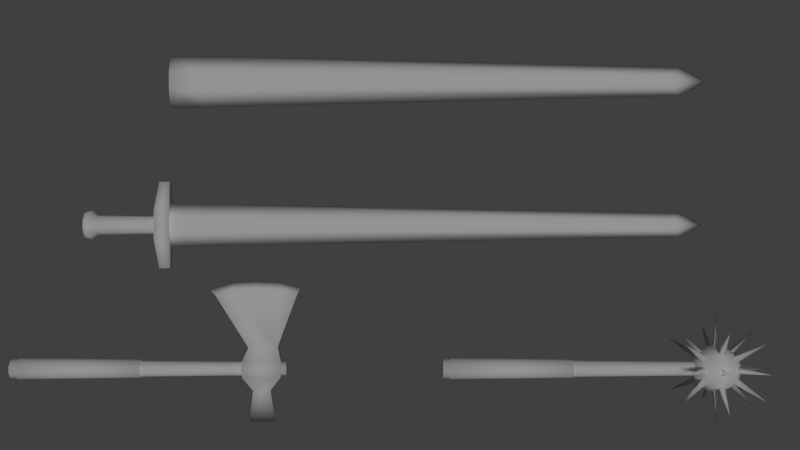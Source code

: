 # Source: steel_weapons.blend  (saved by Blender 2.69.0; exported with 4.5.12 LTS)
import bpy
from mathutils import Matrix  # noqa: F401  (used for matrix-valued properties, if any)

bpy.ops.wm.read_factory_settings(use_empty=True)
scene = bpy.context.scene
scene.name = 'Scene'

# ---- collections
col_collection_1 = bpy.data.collections.new('Collection 1'); scene.collection.children.link(col_collection_1)

# ---- world
world_world = bpy.data.worlds.new('World'); scene.world = world_world
world_world.color = (0.05088, 0.05088, 0.05088)
world_world.use_sun_shadow = False
world_world.sun_shadow_jitter_overblur = 0.0
world_world.cycles.sampling_method = 'MANUAL'
world_world.cycles.sample_map_resolution = 256

# ---- cameras
cam_camera_001 = bpy.data.cameras.new('Camera.001')
cam_camera_001.clip_end = 100.0
cam_camera_001.lens = 35.0
cam_camera_001.sensor_width = 32.0
cam_camera_001.sensor_height = 18.0
cam_camera_001.dof.focus_distance = 0.0
cam_camera_001.dof.aperture_fstop = 128.0

# ---- lights
light_hemi = bpy.data.lights.new('Hemi', 'SUN')
light_hemi.transmission_factor = 0.0
light_hemi.angle = 0.1993
light_hemi.energy = 1.0
light_hemi.shadow_buffer_clip_start = 0.5
light_hemi.shadow_soft_size = 0.1
light_hemi.shadow_cascade_max_distance = 1000.0
light_hemi.cycles.use_multiple_importance_sampling = False

# ---- meshes
me_cube_001 = bpy.data.meshes.new('Cube.001')
me_cube_001.from_pydata([(1.21, 0.03964, -0.0288), (1.21, 0.049, 5.189e-07), (-0.7, 0.07, 5.075e-07), (0.79, 0.05124, 5.195e-07), (-0.7, 0.05663, -0.04114), (0.79, 0.04145, -0.03011), (-0.7, 0.02163, -0.06657), (0.79, 0.01583, -0.04873), (-0.7, -0.02163, -0.06657), (0.79, -0.01583, -0.04873), (-0.7, -0.05663, -0.04114), (0.79, -0.04145, -0.03011), (-0.7, -0.07, 4.908e-07), (0.79, -0.05124, 5.042e-07), (-0.7, -0.05663, 0.04115), (0.79, -0.04145, 0.03012), (-0.7, -0.02163, 0.06657), (0.79, -0.01583, 0.04873), (-0.7, 0.02163, 0.06657), (0.79, 0.01583, 0.04873), (-0.7, 0.05663, 0.04115), (0.79, 0.04145, 0.03012), (1.21, 0.01514, -0.0466), (1.21, -0.01514, -0.0466), (1.21, -0.03964, -0.0288), (1.21, -0.049, 5.043e-07), (1.21, -0.03964, 0.0288), (1.21, -0.01514, 0.0466), (1.21, 0.01514, 0.0466), (1.21, 0.03964, 0.0288), (0.91, -0.06, -0.05), (0.91, 0.06, -0.05), (1.17, 0.06, -0.05), (1.17, -0.06, -0.05), (0.91, -0.06, 0.05), (0.91, 0.06, 0.05), (1.17, 0.06, 0.05), (1.17, -0.06, 0.05), (0.95, 0.15, -0.04), (1.15, 0.15, -0.04), (0.95, 0.15, 0.04), (1.15, 0.15, 0.04), (0.98, -0.15, -0.03), (1.1, -0.15, -0.03), (0.98, -0.15, 0.03), (1.1, -0.15, 0.03), (0.7158, 0.5077, -0.01), (1.284, 0.5177, -0.01), (0.7158, 0.5077, 0.01), (1.284, 0.5177, 0.01), (0.6686, 0.5542, 0.0), (1.311, 0.5652, 0.0), (1.0, 0.55, -0.01), (1.0, 0.55, 0.01), (1.0, 0.61, 0.0), (1.152, 0.5435, 0.01), (0.848, 0.5435, -0.01), (1.162, 0.6027, 0.0), (0.8385, 0.6027, 0.0), (1.152, 0.5435, -0.01), (0.848, 0.5435, 0.01), (0.9, -0.005, 0.065), (0.9, -0.005, -0.065), (1.18, -0.005, 0.065), (1.18, -0.005, -0.065), (0.95, -0.37, 0.0), (1.13, -0.37, 0.0), (-0.6519, 0.07703, 5.084e-07), (0.2019, 0.06647, 5.241e-07), (-0.6519, 0.06232, -0.04527), (0.2019, 0.05378, -0.03907), (-0.6519, 0.0238, -0.07326), (0.2019, 0.02054, -0.06322), (-0.6519, -0.0238, -0.07326), (0.2019, -0.02054, -0.06322), (-0.6519, -0.06232, -0.04527), (0.2019, -0.05378, -0.03907), (-0.6519, -0.07703, 4.9e-07), (0.2019, -0.06647, 5.042e-07), (-0.6519, -0.06232, 0.04528), (0.2019, -0.05378, 0.03907), (-0.6519, -0.0238, 0.07326), (0.2019, -0.02054, 0.06322), (-0.6519, 0.0238, 0.07326), (0.2019, 0.02054, 0.06322), (-0.6519, 0.06232, 0.04528), (0.2019, 0.05378, 0.03907)], [], [(9, 7, 22, 23), (2, 3, 5, 4), (11, 9, 23, 24), (4, 5, 7, 6), (13, 11, 24, 25), (6, 7, 9, 8), (15, 13, 25, 26), (8, 9, 11, 10), (17, 15, 26, 27), (10, 11, 13, 12), (19, 17, 27, 28), (12, 13, 15, 14), (21, 19, 28, 29), (14, 15, 17, 16), (5, 3, 1, 0), (0, 1, 29, 28, 27, 26, 25, 24, 23, 22), (16, 17, 19, 18), (3, 21, 29, 1), (20, 21, 3, 2), (18, 19, 21, 20), (7, 5, 0, 22), (2, 4, 6, 8, 10, 12, 14, 16, 18, 20), (61, 35, 31, 62), (32, 31, 38, 39), (63, 37, 33, 64), (30, 33, 43, 42), (62, 31, 32, 64), (63, 36, 35, 61), (39, 38, 46, 56, 52, 59, 47), (36, 32, 39, 41), (35, 36, 41, 40), (31, 35, 40, 38), (42, 43, 66, 65), (37, 34, 44, 45), (33, 37, 45, 43), (34, 30, 42, 44), (56, 46, 50, 58), (41, 39, 47, 49), (40, 41, 49, 55, 53, 60, 48), (38, 40, 48, 46), (53, 55, 57, 54), (52, 56, 58, 54), (55, 49, 51, 57), (49, 47, 51), (60, 53, 54, 58), (59, 52, 54, 57), (46, 48, 50), (48, 60, 58, 50), (47, 59, 57, 51), (34, 61, 62, 30), (36, 63, 64, 32), (30, 62, 64, 33), (37, 63, 61, 34), (45, 44, 65, 66), (43, 45, 66), (67, 68, 70, 69), (69, 70, 72, 71), (71, 72, 74, 73), (73, 74, 76, 75), (75, 76, 78, 77), (77, 78, 80, 79), (79, 80, 82, 81), (81, 82, 84, 83), (85, 86, 68, 67), (83, 84, 86, 85), (67, 69, 71, 73, 75, 77, 79, 81, 83, 85), (70, 68, 86, 84, 82, 80, 78, 76, 74, 72), (44, 42, 65)])
me_cube_001.polygons.foreach_set('use_smooth', [True] * 68)
_uv = me_cube_001.uv_layers.new(name='UVMap')
_uv.uv.foreach_set('vector', [0.3578, 0.9329, 0.3574, 0.9495, 0.1795, 0.9457, 0.1797, 0.9299, 0.9905, 0.7988, 0.358, 0.817, 0.3578, 0.8004, 0.99, 0.7762, 0.358, 0.9164, 0.3578, 0.9329, 0.1797, 0.9299, 0.1798, 0.9141, 0.99, 0.7762, 0.3578, 0.8004, 0.3574, 0.7839, 0.9894, 0.7536, 0.3582, 0.8998, 0.358, 0.9164, 0.1798, 0.9141, 0.18, 0.8983, 0.9894, 0.9795, 0.3574, 0.9495, 0.3578, 0.9329, 0.99, 0.9569, 0.3583, 0.8833, 0.3582, 0.8998, 0.18, 0.8983, 0.18, 0.8825, 0.99, 0.9569, 0.3578, 0.9329, 0.358, 0.9164, 0.9905, 0.9343, 0.3584, 0.8667, 0.3583, 0.8833, 0.18, 0.8825, 0.1801, 0.8667, 0.9905, 0.9343, 0.358, 0.9164, 0.3582, 0.8998, 0.9909, 0.9117, 0.3583, 0.8501, 0.3584, 0.8667, 0.1801, 0.8667, 0.18, 0.8509, 0.9909, 0.9117, 0.3582, 0.8998, 0.3583, 0.8833, 0.9911, 0.8891, 0.3582, 0.8335, 0.3583, 0.8501, 0.18, 0.8509, 0.18, 0.8351, 0.9911, 0.8891, 0.3583, 0.8833, 0.3584, 0.8667, 0.9912, 0.8666, 0.3578, 0.8004, 0.358, 0.817, 0.1799, 0.8193, 0.1797, 0.8035, 0.09149, 0.9217, 0.1043, 0.931, 0.1092, 0.9461, 0.1043, 0.9611, 0.09149, 0.9704, 0.07567, 0.9704, 0.06286, 0.9611, 0.05797, 0.9461, 0.06286, 0.931, 0.07567, 0.9217, 0.9912, 0.8666, 0.3584, 0.8667, 0.3583, 0.8501, 0.9911, 0.844, 0.358, 0.817, 0.3582, 0.8335, 0.18, 0.8351, 0.1799, 0.8193, 0.9909, 0.8214, 0.3582, 0.8335, 0.358, 0.817, 0.9905, 0.7988, 0.9911, 0.844, 0.3583, 0.8501, 0.3582, 0.8335, 0.9909, 0.8214, 0.3574, 0.7839, 0.3578, 0.8004, 0.1797, 0.8035, 0.1795, 0.7877, 0.1184, 0.9578, 0.1051, 0.9761, 0.08357, 0.9831, 0.06206, 0.9761, 0.04877, 0.9578, 0.04877, 0.9352, 0.06206, 0.9169, 0.08357, 0.9099, 0.1051, 0.9169, 0.1184, 0.9352, 0.5947, 0.3991, 0.6281, 0.4029, 0.627, 0.4591, 0.5867, 0.4657, 0.6319, 0.4042, 0.6353, 0.2492, 0.6908, 0.2755, 0.6871, 0.4032, 0.5901, 0.469, 0.5559, 0.4532, 0.5689, 0.4005, 0.5972, 0.401, 0.5542, 0.2517, 0.5689, 0.4005, 0.5087, 0.3767, 0.4983, 0.3014, 0.5899, 0.2431, 0.6353, 0.2492, 0.6319, 0.4042, 0.5972, 0.401, 0.5918, 0.2466, 0.6355, 0.2538, 0.6281, 0.4029, 0.5947, 0.3991, 0.6871, 0.4032, 0.6908, 0.2755, 0.8916, 0.1221, 0.9185, 0.198, 0.9301, 0.2866, 0.9359, 0.3739, 0.9318, 0.4519, 0.6305, 0.4617, 0.6319, 0.4042, 0.6871, 0.4032, 0.6875, 0.4541, 0.6281, 0.4029, 0.6355, 0.2538, 0.6848, 0.2663, 0.6881, 0.3976, 0.627, 0.4591, 0.6281, 0.4029, 0.6881, 0.3976, 0.6881, 0.4504, 0.4983, 0.3014, 0.5087, 0.3767, 0.3663, 0.3809, 0.3708, 0.2843, 0.5571, 0.2539, 0.5673, 0.3981, 0.5096, 0.3735, 0.5015, 0.3004, 0.5689, 0.4005, 0.5559, 0.4532, 0.4979, 0.4149, 0.5087, 0.3767, 0.5673, 0.3981, 0.5534, 0.4494, 0.498, 0.4104, 0.5096, 0.3735, 0.9185, 0.198, 0.8916, 0.1221, 0.9171, 0.09218, 0.9531, 0.1895, 0.6875, 0.4541, 0.6871, 0.4032, 0.9318, 0.4519, 0.9301, 0.4633, 0.6881, 0.3976, 0.6848, 0.2663, 0.888, 0.1489, 0.9172, 0.2236, 0.9389, 0.3113, 0.9564, 0.3957, 0.959, 0.4737, 0.6881, 0.4504, 0.6881, 0.3976, 0.959, 0.4737, 0.9562, 0.4846, 0.9389, 0.3113, 0.9172, 0.2236, 0.951, 0.2114, 0.973, 0.3035, 0.9301, 0.2866, 0.9185, 0.198, 0.9531, 0.1895, 0.9651, 0.2831, 0.9172, 0.2236, 0.888, 0.1489, 0.9134, 0.1278, 0.951, 0.2114, 0.9301, 0.4633, 0.9318, 0.4519, 0.9619, 0.4629, 0.9564, 0.3957, 0.9389, 0.3113, 0.973, 0.3035, 0.9901, 0.3918, 0.9359, 0.3739, 0.9301, 0.2866, 0.9651, 0.2831, 0.9707, 0.3751, 0.9562, 0.4846, 0.959, 0.4737, 0.9928, 0.49, 0.959, 0.4737, 0.9564, 0.3957, 0.9901, 0.3918, 0.9928, 0.49, 0.9318, 0.4519, 0.9359, 0.3739, 0.9707, 0.3751, 0.9619, 0.4629, 0.5673, 0.3981, 0.5947, 0.3991, 0.5867, 0.4657, 0.5534, 0.4494, 0.6305, 0.4617, 0.5901, 0.469, 0.5972, 0.401, 0.6319, 0.4042, 0.5542, 0.2517, 0.5899, 0.2431, 0.5972, 0.401, 0.5689, 0.4005, 0.5571, 0.2539, 0.5918, 0.2466, 0.5947, 0.3991, 0.5673, 0.3981, 0.5015, 0.3004, 0.5096, 0.3735, 0.3712, 0.3738, 0.3782, 0.2802, 0.5087, 0.3767, 0.4979, 0.4149, 0.3663, 0.3809, 0.5, 0.6816, 0.9461, 0.6728, 0.9467, 0.6913, 0.5007, 0.703, 0.5007, 0.703, 0.9467, 0.6913, 0.9475, 0.7098, 0.5015, 0.7244, 0.5015, 0.5103, 0.9475, 0.5249, 0.9467, 0.5434, 0.5007, 0.5317, 0.5007, 0.5317, 0.9467, 0.5434, 0.9461, 0.5619, 0.5, 0.5531, 0.5, 0.5531, 0.9461, 0.5619, 0.9457, 0.5804, 0.4995, 0.5745, 0.4995, 0.5745, 0.9457, 0.5804, 0.9455, 0.5989, 0.4992, 0.5959, 0.4992, 0.5959, 0.9455, 0.5989, 0.9454, 0.6173, 0.4991, 0.6173, 0.4991, 0.6173, 0.9454, 0.6173, 0.9455, 0.6358, 0.4992, 0.6388, 0.4995, 0.6602, 0.9457, 0.6543, 0.9461, 0.6728, 0.5, 0.6816, 0.4992, 0.6388, 0.9455, 0.6358, 0.9457, 0.6543, 0.4995, 0.6602, 0.1935, 0.6168, 0.1858, 0.6405, 0.1657, 0.6551, 0.1408, 0.6551, 0.1207, 0.6405, 0.113, 0.6168, 0.1207, 0.5932, 0.1408, 0.5786, 0.1657, 0.5786, 0.1858, 0.5932, 0.2877, 0.6103, 0.2877, 0.6318, 0.2751, 0.6491, 0.2547, 0.6558, 0.2343, 0.6491, 0.2216, 0.6318, 0.2216, 0.6103, 0.2343, 0.5929, 0.2547, 0.5863, 0.2751, 0.5929, 0.5096, 0.3735, 0.498, 0.4104, 0.3712, 0.3738])
me_cube_001.use_remesh_preserve_volume = False
me_cube_001.use_remesh_preserve_attributes = False
me_cube_001.use_mirror_vertex_groups = False
me_cube_001.update()
me_cube = bpy.data.meshes.new('Cube')
me_cube.from_pydata([(1.21, 0.03964, -0.0288), (1.21, 0.049, 5.189e-07), (-0.7, 0.07, 5.075e-07), (-0.7, 0.05663, -0.04114), (-0.7, 0.02163, -0.06657), (1.21, 0.01514, -0.0466), (-0.7, -0.02163, -0.06657), (1.21, -0.01514, -0.0466), (-0.7, -0.05663, -0.04114), (1.21, -0.03964, -0.0288), (-0.7, -0.07, 4.908e-07), (1.21, -0.049, 5.043e-07), (-0.7, -0.05663, 0.04115), (1.21, -0.03964, 0.0288), (-0.7, -0.02163, 0.06657), (1.21, -0.01514, 0.0466), (-0.7, 0.02163, 0.06657), (1.21, 0.01514, 0.0466), (-0.7, 0.05663, 0.04115), (1.21, 0.03964, 0.0288), (-0.6519, 0.07703, 5.084e-07), (0.2019, 0.06647, 5.241e-07), (-0.6519, 0.06232, -0.04527), (0.2019, 0.05378, -0.03907), (-0.6519, 0.0238, -0.07326), (0.2019, 0.02054, -0.06322), (-0.6519, -0.0238, -0.07326), (0.2019, -0.02054, -0.06322), (-0.6519, -0.06232, -0.04527), (0.2019, -0.05378, -0.03907), (-0.6519, -0.07703, 4.9e-07), (0.2019, -0.06647, 5.042e-07), (-0.6519, -0.06232, 0.04528), (0.2019, -0.05378, 0.03907), (-0.6519, -0.0238, 0.07326), (0.2019, -0.02054, 0.06322), (-0.6519, 0.0238, 0.07326), (0.2019, 0.02054, 0.06322), (-0.6519, 0.06232, 0.04528), (0.2019, 0.05378, 0.03907), (1.355, -2.358e-08, 0.06429), (1.319, -3.58e-08, 0.1188), (1.264, -4.802e-08, 0.1552), (1.2, -5.837e-08, 0.168), (1.136, -6.529e-08, 0.1552), (1.081, -6.772e-08, 0.1188), (1.045, -6.529e-08, 0.06429), (1.032, -5.837e-08, -5.594e-09), (1.355, 0.04546, 0.04546), (1.319, 0.084, 0.084), (1.264, 0.1098, 0.1098), (1.2, 0.1188, 0.1188), (1.136, 0.1098, 0.1098), (1.081, 0.084, 0.084), (1.045, 0.04546, 0.04546), (1.355, 0.06429, 2.445e-08), (1.319, 0.1188, 2.445e-08), (1.264, 0.1552, 2.945e-08), (1.2, 0.168, 1.949e-08), (1.136, 0.1552, 1.944e-08), (1.081, 0.1188, 4.42e-09), (1.045, 0.06429, 4.42e-09), (1.368, -3.116e-08, 4.447e-08), (1.355, 0.04546, -0.04546), (1.319, 0.084, -0.084), (1.264, 0.1098, -0.1098), (1.2, 0.1188, -0.1188), (1.136, 0.1098, -0.1098), (1.081, 0.084, -0.084), (1.045, 0.04546, -0.04546), (1.355, -1.924e-08, -0.06429), (1.319, -3.183e-08, -0.1188), (1.264, -2.925e-08, -0.1552), (1.2, -3.617e-08, -0.168), (1.136, -4.653e-08, -0.1552), (1.081, -6.375e-08, -0.1188), (1.045, -6.095e-08, -0.06429), (1.355, -0.04546, -0.04546), (1.319, -0.084, -0.084), (1.264, -0.1098, -0.1098), (1.2, -0.1188, -0.1188), (1.136, -0.1098, -0.1098), (1.081, -0.084, -0.084), (1.045, -0.04546, -0.04546), (1.355, -0.06429, 3.446e-08), (1.319, -0.1188, 4.447e-08), (1.264, -0.1552, 3.947e-08), (1.2, -0.168, 3.943e-08), (1.136, -0.1552, 2.945e-08), (1.081, -0.1188, 2.445e-08), (1.045, -0.06429, 4.42e-09), (1.476, 0.278, 5.96e-08), (1.355, -0.04546, 0.04546), (1.319, -0.084, 0.084), (1.264, -0.1098, 0.1098), (1.2, -0.1188, 0.1188), (1.136, -0.1098, 0.1098), (1.081, -0.084, 0.084), (1.045, -0.04546, 0.04546), (1.18, 0.01451, 0.04053), (1.18, 0.01451, -0.04053), (0.9262, -0.2719, 5.96e-08), (1.229, -0.03513, 5.96e-08), (1.245, -0.00288, 5.96e-08), (1.198, -0.3845, 5.96e-08), (1.175, -0.00288, -0.04053), (1.175, -0.00288, 0.04053), (1.198, 0.3931, 5.96e-08), (1.591, 1.091e-07, 5.96e-08), (1.476, -0.278, 5.96e-08), (1.213, 0.01858, -0.04053), (1.213, 0.01858, 0.04053), (0.9262, 0.2719, 5.96e-08), (1.163, -0.03106, 5.96e-08), (1.476, 0.1966, -0.1966), (1.18, 0.03892, 0.0184), (1.18, -0.0184, -0.03892), (0.9262, -0.1922, 0.1922), (1.229, -0.02484, 0.02484), (1.245, -0.002036, 0.002037), (1.198, -0.2719, 0.2719), (1.175, -0.0307, -0.02662), (1.175, 0.02662, 0.0307), (1.198, 0.278, -0.278), (1.195, -0.01211, -0.04521), (1.195, 0.04521, 0.01211), (1.195, -0.03309, 0.03309), (1.476, -0.1966, 0.1966), (1.213, -0.01552, -0.0418), (1.213, 0.0418, 0.01552), (0.9262, 0.1922, -0.1922), (1.163, -0.02196, 0.02196), (1.476, 1.192e-07, -0.278), (1.18, 0.04053, -0.01451), (1.18, -0.04053, -0.01451), (0.9262, 1.937e-07, 0.2719), (1.229, 1.471e-07, 0.03513), (1.245, 1.399e-07, 0.00288), (1.198, 2.086e-07, 0.3845), (1.175, -0.04053, 0.00288), (1.175, 0.04053, 0.00288), (1.198, 5.96e-08, -0.3931), (1.476, 1.937e-07, 0.278), (1.213, -0.04053, -0.01858), (1.213, 0.04053, -0.01858), (0.9262, 1.043e-07, -0.2719), (1.163, 1.471e-07, 0.03106), (1.476, -0.1966, -0.1966), (1.18, 0.0184, -0.03892), (1.18, -0.03892, 0.0184), (0.9262, 0.1922, 0.1922), (1.229, 0.02484, 0.02484), (1.245, 0.002037, 0.002037), (1.198, 0.2719, 0.2719), (1.175, -0.02662, 0.0307), (1.175, 0.0307, -0.02662), (1.198, -0.278, -0.278), (1.476, 0.1966, 0.1966), (1.213, -0.0418, 0.01552), (1.213, 0.01552, -0.0418), (0.9262, -0.1922, -0.1922), (1.163, 0.02196, 0.02196)], [], [(4, 5, 7, 6), (6, 7, 9, 8), (18, 19, 1, 2), (8, 9, 11, 10), (10, 11, 13, 12), (2, 1, 0, 3), (12, 13, 15, 14), (14, 15, 17, 16), (3, 0, 5, 4), (16, 17, 19, 18), (2, 3, 4, 6, 8, 10, 12, 14, 16, 18), (20, 21, 23, 22), (22, 23, 25, 24), (24, 25, 27, 26), (26, 27, 29, 28), (28, 29, 31, 30), (30, 31, 33, 32), (32, 33, 35, 34), (34, 35, 37, 36), (38, 39, 21, 20), (36, 37, 39, 38), (20, 22, 24, 26, 28, 30, 32, 34, 36, 38), (23, 21, 39, 37, 35, 33, 31, 29, 27, 25), (46, 45, 53, 54), (45, 44, 52, 53), (44, 43, 51, 52), (43, 42, 50, 51), (42, 41, 49, 50), (41, 40, 48, 49), (54, 53, 60, 61), (53, 52, 59, 60), (52, 51, 58, 59), (51, 50, 57, 58), (50, 49, 56, 57), (49, 48, 55, 56), (61, 60, 68, 69), (60, 59, 67, 68), (59, 58, 66, 67), (58, 57, 65, 66), (57, 56, 64, 65), (56, 55, 63, 64), (69, 68, 75, 76), (68, 67, 74, 75), (67, 66, 73, 74), (66, 65, 72, 73), (65, 64, 71, 72), (64, 63, 70, 71), (76, 75, 82, 83), (75, 74, 81, 82), (74, 73, 80, 81), (73, 72, 79, 80), (72, 71, 78, 79), (71, 70, 77, 78), (102, 100, 91), (100, 99, 91), (83, 82, 89, 90), (82, 81, 88, 89), (81, 80, 87, 88), (80, 79, 86, 87), (79, 78, 85, 86), (78, 77, 84, 85), (99, 102, 91), (90, 89, 97, 98), (89, 88, 96, 97), (88, 87, 95, 96), (87, 86, 94, 95), (86, 85, 93, 94), (85, 84, 92, 93), (99, 101, 102), (102, 101, 100), (100, 101, 99), (47, 46, 54), (40, 62, 48), (47, 54, 61), (48, 62, 55), (47, 61, 69), (55, 62, 63), (47, 69, 76), (63, 62, 70), (47, 76, 83), (70, 62, 77), (47, 83, 90), (77, 62, 84), (47, 90, 98), (84, 62, 92), (47, 98, 46), (98, 97, 45, 46), (97, 96, 44, 45), (96, 95, 43, 44), (95, 94, 42, 43), (94, 93, 41, 42), (93, 92, 40, 41), (92, 62, 40), (105, 104, 106), (103, 104, 105), (106, 104, 103), (118, 116, 114), (126, 124, 108), (124, 125, 108), (106, 103, 107), (105, 106, 107), (103, 105, 107), (110, 111, 109), (113, 110, 109), (110, 112, 111), (113, 112, 110), (111, 112, 113), (111, 113, 109), (116, 115, 114), (115, 118, 114), (115, 117, 118), (118, 117, 116), (116, 117, 115), (121, 120, 122), (119, 120, 121), (122, 120, 119), (125, 126, 108), (122, 119, 123), (121, 122, 123), (119, 121, 123), (128, 129, 127), (131, 128, 127), (128, 130, 129), (131, 130, 128), (129, 130, 131), (129, 131, 127), (136, 134, 132), (134, 133, 132), (133, 136, 132), (133, 135, 136), (136, 135, 134), (134, 135, 133), (139, 138, 140), (137, 138, 139), (140, 138, 137), (140, 137, 141), (139, 140, 141), (137, 139, 141), (143, 144, 142), (146, 143, 142), (143, 145, 144), (146, 145, 143), (144, 145, 146), (144, 146, 142), (151, 149, 147), (149, 148, 147), (148, 151, 147), (148, 150, 151), (151, 150, 149), (149, 150, 148), (154, 153, 155), (152, 153, 154), (155, 153, 152), (155, 152, 156), (154, 155, 156), (152, 154, 156), (158, 159, 157), (161, 158, 157), (158, 160, 159), (161, 160, 158), (159, 160, 161), (159, 161, 157)])
me_cube.polygons.foreach_set('use_smooth', [True] * 162)
_uv = me_cube.uv_layers.new(name='UVMap')
_uv.uv.foreach_set('vector', [0.9976, 0.9757, 0.2193, 0.9456, 0.2198, 0.9291, 0.9984, 0.9531, 0.9984, 0.9531, 0.2198, 0.9291, 0.2201, 0.9125, 0.999, 0.9305, 0.9994, 0.8175, 0.2203, 0.8297, 0.2201, 0.8131, 0.999, 0.7949, 0.999, 0.9305, 0.2201, 0.9125, 0.2203, 0.896, 0.9995, 0.9079, 0.9995, 0.9079, 0.2203, 0.896, 0.2204, 0.8794, 0.9997, 0.8853, 0.999, 0.7949, 0.2201, 0.8131, 0.2197, 0.7966, 0.9984, 0.7723, 0.9997, 0.8853, 0.2204, 0.8794, 0.2205, 0.8628, 0.9998, 0.8627, 0.9998, 0.8627, 0.2205, 0.8628, 0.2204, 0.8463, 0.9997, 0.8401, 0.9984, 0.7723, 0.2197, 0.7966, 0.2193, 0.78, 0.9976, 0.7498, 0.9997, 0.8401, 0.2204, 0.8463, 0.2203, 0.8297, 0.9994, 0.8175, 0.1169, 0.9574, 0.1036, 0.9757, 0.0821, 0.9827, 0.0606, 0.9757, 0.04731, 0.9574, 0.04731, 0.9348, 0.0606, 0.9165, 0.0821, 0.9095, 0.1036, 0.9165, 0.1169, 0.9348, 0.5166, 0.6764, 0.9628, 0.668, 0.9633, 0.6856, 0.5173, 0.6968, 0.5173, 0.6968, 0.9633, 0.6856, 0.9641, 0.7032, 0.5181, 0.7172, 0.5181, 0.5132, 0.9641, 0.5272, 0.9633, 0.5448, 0.5173, 0.5336, 0.5173, 0.5336, 0.9633, 0.5448, 0.9628, 0.5624, 0.5166, 0.554, 0.5166, 0.554, 0.9628, 0.5624, 0.9623, 0.58, 0.5161, 0.5744, 0.5161, 0.5744, 0.9623, 0.58, 0.9621, 0.5976, 0.5158, 0.5948, 0.5158, 0.5948, 0.9621, 0.5976, 0.962, 0.6152, 0.5157, 0.6152, 0.5157, 0.6152, 0.962, 0.6152, 0.9621, 0.6328, 0.5158, 0.6356, 0.5161, 0.656, 0.9623, 0.6504, 0.9628, 0.668, 0.5166, 0.6764, 0.5158, 0.6356, 0.9621, 0.6328, 0.9623, 0.6504, 0.5161, 0.656, 0.1935, 0.6168, 0.1858, 0.6405, 0.1657, 0.6551, 0.1408, 0.6551, 0.1207, 0.6405, 0.113, 0.6168, 0.1207, 0.5932, 0.1408, 0.5786, 0.1657, 0.5786, 0.1858, 0.5932, 0.2877, 0.6103, 0.2877, 0.6318, 0.2751, 0.6491, 0.2547, 0.6558, 0.2343, 0.6491, 0.2216, 0.6318, 0.2216, 0.6103, 0.2343, 0.5929, 0.2547, 0.5863, 0.2751, 0.5929, 0.8485, 0.4128, 0.8186, 0.3641, 0.8906, 0.3506, 0.8884, 0.4019, 0.8186, 0.3641, 0.7993, 0.3104, 0.8927, 0.3025, 0.8906, 0.3506, 0.7993, 0.3104, 0.7935, 0.2531, 0.8948, 0.2556, 0.8927, 0.3025, 0.7935, 0.2531, 0.8026, 0.1956, 0.897, 0.2087, 0.8948, 0.2556, 0.8026, 0.1956, 0.8261, 0.1415, 0.899, 0.1606, 0.897, 0.2087, 0.8261, 0.1415, 0.8617, 0.09366, 0.9013, 0.1093, 0.899, 0.1606, 0.8884, 0.4019, 0.8906, 0.3506, 0.9636, 0.3697, 0.928, 0.4175, 0.8906, 0.3506, 0.8927, 0.3025, 0.9871, 0.3156, 0.9636, 0.3697, 0.8927, 0.3025, 0.8948, 0.2556, 0.9962, 0.2581, 0.9871, 0.3156, 0.8948, 0.2556, 0.897, 0.2087, 0.9904, 0.2008, 0.9962, 0.2581, 0.897, 0.2087, 0.899, 0.1606, 0.9711, 0.1471, 0.9904, 0.2008, 0.899, 0.1606, 0.9013, 0.1093, 0.9412, 0.09835, 0.9711, 0.1471, 0.8444, 0.4091, 0.8145, 0.3604, 0.8865, 0.3468, 0.8843, 0.3981, 0.8145, 0.3604, 0.7952, 0.3066, 0.8886, 0.2987, 0.8865, 0.3468, 0.7952, 0.3066, 0.7894, 0.2494, 0.8907, 0.2518, 0.8886, 0.2987, 0.7894, 0.2494, 0.7985, 0.1918, 0.8929, 0.2049, 0.8907, 0.2518, 0.7985, 0.1918, 0.822, 0.1377, 0.8949, 0.1568, 0.8929, 0.2049, 0.822, 0.1377, 0.8576, 0.08989, 0.8972, 0.1055, 0.8949, 0.1568, 0.8843, 0.3981, 0.8865, 0.3468, 0.9594, 0.366, 0.9239, 0.4138, 0.8865, 0.3468, 0.8886, 0.2987, 0.983, 0.3118, 0.9594, 0.366, 0.8886, 0.2987, 0.8907, 0.2518, 0.992, 0.2543, 0.983, 0.3118, 0.8907, 0.2518, 0.8929, 0.2049, 0.9862, 0.197, 0.992, 0.2543, 0.8929, 0.2049, 0.8949, 0.1568, 0.967, 0.1433, 0.9862, 0.197, 0.8949, 0.1568, 0.8972, 0.1055, 0.9371, 0.09458, 0.967, 0.1433, 0.8455, 0.4104, 0.8156, 0.3617, 0.8876, 0.3482, 0.8854, 0.3995, 0.8156, 0.3617, 0.7963, 0.3079, 0.8897, 0.3, 0.8876, 0.3482, 0.7963, 0.3079, 0.7905, 0.2507, 0.8918, 0.2531, 0.8897, 0.3, 0.7905, 0.2507, 0.7996, 0.1932, 0.894, 0.2063, 0.8918, 0.2531, 0.7996, 0.1932, 0.8231, 0.139, 0.896, 0.1581, 0.894, 0.2063, 0.8231, 0.139, 0.8587, 0.09121, 0.8983, 0.1068, 0.896, 0.1581, 0.3219, 0.06805, 0.3249, 0.01443, 0.577, 0.1087, 0.3154, 0.1721, 0.3189, 0.1185, 0.577, 0.1087, 0.8854, 0.3995, 0.8876, 0.3482, 0.9606, 0.3673, 0.925, 0.4151, 0.8876, 0.3482, 0.8897, 0.3, 0.9841, 0.3131, 0.9606, 0.3673, 0.8897, 0.3, 0.8918, 0.2531, 0.9932, 0.2556, 0.9841, 0.3131, 0.8918, 0.2531, 0.894, 0.2063, 0.9874, 0.1984, 0.9932, 0.2556, 0.894, 0.2063, 0.896, 0.1581, 0.9681, 0.1446, 0.9874, 0.1984, 0.896, 0.1581, 0.8983, 0.1068, 0.9382, 0.0959, 0.9681, 0.1446, 0.3189, 0.1185, 0.3219, 0.06805, 0.577, 0.1087, 0.8455, 0.4117, 0.8156, 0.363, 0.8876, 0.3495, 0.8854, 0.4008, 0.8156, 0.363, 0.7963, 0.3093, 0.8897, 0.3014, 0.8876, 0.3495, 0.7963, 0.3093, 0.7905, 0.252, 0.8918, 0.2545, 0.8897, 0.3014, 0.7905, 0.252, 0.7996, 0.1945, 0.894, 0.2076, 0.8918, 0.2545, 0.7996, 0.1945, 0.8231, 0.1404, 0.896, 0.1595, 0.894, 0.2076, 0.8231, 0.1404, 0.8587, 0.09256, 0.8983, 0.1082, 0.896, 0.1595, 0.3189, 0.1185, 0.07293, 0.07836, 0.3219, 0.06805, 0.3219, 0.06805, 0.07293, 0.07836, 0.3249, 0.01443, 0.3154, 0.1721, 0.07293, 0.07836, 0.3189, 0.1185, 0.8854, 0.4578, 0.8485, 0.4128, 0.8884, 0.4019, 0.8617, 0.09366, 0.9043, 0.05341, 0.9013, 0.1093, 0.8854, 0.4578, 0.8884, 0.4019, 0.928, 0.4175, 0.9013, 0.1093, 0.9043, 0.05341, 0.9412, 0.09835, 0.8812, 0.454, 0.8444, 0.4091, 0.8843, 0.3981, 0.8576, 0.08989, 0.9002, 0.04964, 0.8972, 0.1055, 0.8812, 0.454, 0.8843, 0.3981, 0.9239, 0.4138, 0.8972, 0.1055, 0.9002, 0.04964, 0.9371, 0.09458, 0.8823, 0.4553, 0.8455, 0.4104, 0.8854, 0.3995, 0.8587, 0.09121, 0.9013, 0.05096, 0.8983, 0.1068, 0.8823, 0.4553, 0.8854, 0.3995, 0.925, 0.4151, 0.8983, 0.1068, 0.9013, 0.05096, 0.9382, 0.0959, 0.8823, 0.4567, 0.8455, 0.4117, 0.8854, 0.4008, 0.8587, 0.09256, 0.9013, 0.05231, 0.8983, 0.1082, 0.8823, 0.4567, 0.8854, 0.4008, 0.925, 0.4164, 0.8854, 0.4008, 0.8876, 0.3495, 0.9606, 0.3686, 0.925, 0.4164, 0.8876, 0.3495, 0.8897, 0.3014, 0.9841, 0.3145, 0.9606, 0.3686, 0.8897, 0.3014, 0.8918, 0.2545, 0.9932, 0.2569, 0.9841, 0.3145, 0.8918, 0.2545, 0.894, 0.2076, 0.9874, 0.1997, 0.9932, 0.2569, 0.894, 0.2076, 0.896, 0.1595, 0.9681, 0.146, 0.9874, 0.1997, 0.896, 0.1595, 0.8983, 0.1082, 0.9382, 0.09725, 0.9681, 0.146, 0.8983, 0.1082, 0.9013, 0.05231, 0.9382, 0.09725, 0.328, 0.1064, 0.07904, 0.1167, 0.3311, 0.05281, 0.325, 0.1569, 0.07904, 0.1167, 0.328, 0.1064, 0.3216, 0.2104, 0.07904, 0.1167, 0.325, 0.1569, 0.3083, 0.009975, 0.3049, 0.06357, 0.04673, 0.07332, 0.3091, 0.05925, 0.3232, 0.008579, 0.5641, 0.1029, 0.3126, 0.1638, 0.3055, 0.1117, 0.5641, 0.1029, 0.3216, 0.2104, 0.325, 0.1569, 0.5831, 0.1471, 0.328, 0.1064, 0.3311, 0.05281, 0.5831, 0.1471, 0.325, 0.1569, 0.328, 0.1064, 0.5831, 0.1471, 0.2977, 0.1184, 0.3007, 0.06475, 0.5527, 0.159, 0.2946, 0.1688, 0.2977, 0.1184, 0.5527, 0.159, 0.2977, 0.1184, 0.04865, 0.1287, 0.3007, 0.06475, 0.2946, 0.1688, 0.04865, 0.1287, 0.2977, 0.1184, 0.2912, 0.2224, 0.04865, 0.1287, 0.2946, 0.1688, 0.2912, 0.2224, 0.2946, 0.1688, 0.5527, 0.159, 0.3049, 0.06357, 0.3018, 0.114, 0.04673, 0.07332, 0.3018, 0.114, 0.2988, 0.1676, 0.04673, 0.07332, 0.3018, 0.114, 0.5508, 0.1037, 0.2988, 0.1676, 0.3083, 0.009975, 0.5508, 0.1037, 0.3049, 0.06357, 0.3049, 0.06357, 0.5508, 0.1037, 0.3018, 0.114, 0.32, 0.08918, 0.5659, 0.1293, 0.3169, 0.1396, 0.3234, 0.03558, 0.5659, 0.1293, 0.32, 0.08918, 0.3169, 0.1396, 0.5659, 0.1293, 0.3139, 0.1932, 0.3055, 0.1117, 0.3091, 0.05925, 0.5641, 0.1029, 0.3169, 0.1396, 0.3139, 0.1932, 0.06185, 0.09893, 0.32, 0.08918, 0.3169, 0.1396, 0.06185, 0.09893, 0.3234, 0.03558, 0.32, 0.08918, 0.06185, 0.09893, 0.317, 0.2154, 0.3205, 0.1618, 0.5786, 0.152, 0.3235, 0.1114, 0.3265, 0.05774, 0.5786, 0.152, 0.317, 0.2154, 0.0745, 0.1217, 0.3205, 0.1618, 0.3235, 0.1114, 0.0745, 0.1217, 0.3265, 0.05774, 0.3205, 0.1618, 0.0745, 0.1217, 0.3235, 0.1114, 0.3205, 0.1618, 0.3235, 0.1114, 0.5786, 0.152, 0.2791, 0.06067, 0.2756, 0.1143, 0.01748, 0.124, 0.2756, 0.1143, 0.2726, 0.1647, 0.01748, 0.124, 0.2726, 0.1647, 0.2696, 0.2183, 0.01748, 0.124, 0.2726, 0.1647, 0.5216, 0.1544, 0.2696, 0.2183, 0.2791, 0.06067, 0.5216, 0.1544, 0.2756, 0.1143, 0.2756, 0.1143, 0.5216, 0.1544, 0.2726, 0.1647, 0.2948, 0.1494, 0.5438, 0.1391, 0.2918, 0.203, 0.2978, 0.09901, 0.5438, 0.1391, 0.2948, 0.1494, 0.3013, 0.04541, 0.5438, 0.1391, 0.2978, 0.09901, 0.3013, 0.04541, 0.2978, 0.09901, 0.03968, 0.1088, 0.2948, 0.1494, 0.2918, 0.203, 0.03968, 0.1088, 0.2978, 0.09901, 0.2948, 0.1494, 0.03968, 0.1088, 0.3072, 0.2155, 0.3106, 0.1619, 0.5687, 0.1522, 0.3136, 0.1115, 0.3167, 0.05789, 0.5687, 0.1522, 0.3072, 0.2155, 0.06465, 0.1218, 0.3106, 0.1619, 0.3136, 0.1115, 0.06465, 0.1218, 0.3167, 0.05789, 0.3106, 0.1619, 0.06465, 0.1218, 0.3136, 0.1115, 0.3106, 0.1619, 0.3136, 0.1115, 0.5687, 0.1522, 0.3081, 0.07682, 0.305, 0.1272, 0.04994, 0.08658, 0.305, 0.1272, 0.302, 0.1809, 0.04994, 0.08658, 0.3115, 0.02323, 0.3081, 0.07682, 0.04994, 0.08658, 0.3115, 0.02323, 0.554, 0.1169, 0.3081, 0.07682, 0.3081, 0.07682, 0.554, 0.1169, 0.305, 0.1272, 0.305, 0.1272, 0.554, 0.1169, 0.302, 0.1809, 0.3036, 0.1144, 0.5526, 0.1041, 0.3006, 0.168, 0.3067, 0.06397, 0.5526, 0.1041, 0.3036, 0.1144, 0.3101, 0.01037, 0.5526, 0.1041, 0.3067, 0.06397, 0.3101, 0.01037, 0.3067, 0.06397, 0.04854, 0.07372, 0.3036, 0.1144, 0.3006, 0.168, 0.04854, 0.07372, 0.3067, 0.06397, 0.3036, 0.1144, 0.04854, 0.07372, 0.2712, 0.09692, 0.2742, 0.0433, 0.5263, 0.1376, 0.2682, 0.1473, 0.2712, 0.09692, 0.5263, 0.1376, 0.2712, 0.09692, 0.02222, 0.1072, 0.2742, 0.0433, 0.2682, 0.1473, 0.02222, 0.1072, 0.2712, 0.09692, 0.2647, 0.2009, 0.02222, 0.1072, 0.2682, 0.1473, 0.2647, 0.2009, 0.2682, 0.1473, 0.5263, 0.1376])
me_cube.use_remesh_preserve_volume = False
me_cube.use_remesh_preserve_attributes = False
me_cube.use_mirror_vertex_groups = False
me_cube.update()
me_cylinder_001 = bpy.data.meshes.new('Cylinder.001')
me_cylinder_001.from_pydata([(-0.1, 0.07, -5.607e-09), (0.3, 0.063, 4.826e-09), (-0.1, 0.05663, -0.04114), (0.3, 0.05097, -0.03703), (-0.1, 0.02163, -0.06657), (0.3, 0.01947, -0.05992), (-0.1, -0.02163, -0.06657), (0.3, -0.01947, -0.05992), (-0.1, -0.05663, -0.04114), (0.3, -0.05097, -0.03703), (-0.1, -0.07, -1.604e-08), (0.3, -0.063, -4.562e-09), (-0.1, -0.05663, 0.04114), (0.3, -0.05097, 0.03703), (-0.1, -0.02163, 0.06657), (0.3, -0.01947, 0.05992), (-0.1, 0.02163, 0.06657), (0.3, 0.01947, 0.05992), (-0.1, 0.05663, 0.04114), (0.3, 0.05097, 0.03703), (-0.14, 0.105, -8.045e-09), (-0.14, 0.08495, -0.06172), (-0.14, 0.03245, -0.09986), (-0.14, -0.03245, -0.09986), (-0.14, -0.08495, -0.06172), (-0.14, -0.105, -2.369e-08), (-0.14, -0.08495, 0.06172), (-0.14, -0.03245, 0.09986), (-0.14, 0.03245, 0.09986), (-0.14, 0.08495, 0.06172), (-0.21, -1.714e-08, -8.196e-09), (-0.18, 0.07928, -0.0576), (-0.18, 0.03028, -0.0932), (-0.18, -0.03028, -0.0932), (-0.18, -0.07928, -0.0576), (-0.18, -0.098, -2.568e-08), (-0.18, -0.07928, 0.0576), (0.4, 0.04996, 0.03755), (0.4, -0.04996, 0.03755), (0.4, -0.1512, -1.402e-08), (-0.18, 0.098, -1.275e-08), (3.9, -0.02596, 0.02155), (3.9, -0.02596, -0.02155), (0.4, -0.04996, -0.03755), (0.4, 0.04996, -0.03755), (0.4, 0.1512, 1.039e-08), (3.95, -0.084, -8.593e-09), (-0.18, -0.03028, 0.0932), (-0.18, 0.03028, 0.0932), (-0.18, 0.07928, 0.0576), (3.9, 0.02596, 0.02155), (3.9, 0.02596, -0.02155), (3.95, 0.084, 4.967e-09), (4.1, 1.247e-06, 2.969e-09), (0.33, -0.3, 0.03), (0.4, -0.3, -0.03), (0.4, 0.3, -0.03), (0.33, 0.3, -0.03), (0.33, -0.3, -0.03), (0.33, 0.3, 0.03), (0.4, 0.3, 0.03), (0.4, -0.3, 0.03), (0.4, 0.15, 0.065), (0.3, 0.1, 0.065), (0.4, 0.15, -0.065), (0.3, 0.1, -0.065), (4.131, 1.0, 2.924e-09), (3.951, 1.101, 5.321e-09), (3.891, 1.031, -0.02586), (3.891, 1.031, 0.02586), (3.951, 0.8992, -1.095e-08), (0.6, 1.181, 1.222e-08), (0.6, 1.06, -0.04506), (0.6, 0.9401, -0.04506), (3.891, 0.9689, -0.02586), (3.891, 0.9689, 0.02586), (0.6, 0.8186, -1.707e-08), (0.6, 0.9401, 0.04506), (0.6, 1.06, 0.04506), (0.4, 1.181, 1.222e-08), (0.4, 1.06, -0.04506), (0.4, 0.9401, -0.04506), (0.4, 0.8186, -1.707e-08), (0.4, 0.9401, 0.04506), (0.4, 1.06, 0.04506), (0.3, -0.1, 0.065), (0.4, -0.15, 0.065), (0.3, -0.1, -0.065), (0.4, -0.15, -0.065)], [], [(0, 1, 3, 2), (2, 3, 5, 4), (4, 5, 7, 6), (6, 7, 9, 8), (8, 9, 11, 10), (10, 11, 13, 12), (12, 13, 15, 14), (14, 15, 17, 16), (43, 44, 51, 42), (18, 19, 1, 0), (16, 17, 19, 18), (18, 0, 20, 29), (16, 18, 29, 28), (14, 16, 28, 27), (12, 14, 27, 26), (10, 12, 26, 25), (8, 10, 25, 24), (6, 8, 24, 23), (4, 6, 23, 22), (2, 4, 22, 21), (0, 2, 21, 20), (45, 37, 50, 52), (37, 38, 41, 50), (25, 26, 36, 35), (24, 25, 35, 34), (23, 24, 34, 33), (22, 23, 33, 32), (21, 22, 32, 31), (38, 39, 46, 41), (72, 71, 67, 68), (76, 73, 74, 70), (77, 76, 70, 75), (78, 77, 75, 69), (39, 43, 42, 46), (71, 78, 69, 67), (73, 72, 68, 74), (29, 20, 40, 49), (28, 29, 49, 48), (27, 28, 48, 47), (26, 27, 47, 36), (20, 21, 31, 40), (44, 45, 52, 51), (31, 32, 30), (32, 33, 30), (33, 34, 30), (34, 35, 30), (35, 36, 30), (47, 48, 30), (48, 49, 30), (49, 40, 30), (40, 31, 30), (36, 47, 30), (87, 65, 64, 88), (86, 62, 63, 85), (61, 54, 58, 55), (54, 85, 87, 58), (59, 60, 56, 57), (62, 60, 59, 63), (52, 50, 53), (50, 41, 53), (41, 46, 53), (46, 42, 53), (42, 51, 53), (51, 52, 53), (67, 69, 66), (69, 75, 66), (75, 70, 66), (70, 74, 66), (74, 68, 66), (68, 67, 66), (78, 71, 79, 84), (77, 78, 84, 83), (76, 77, 83, 82), (72, 73, 81, 80), (71, 72, 80, 79), (73, 76, 82, 81), (82, 83, 84, 79, 80, 81), (58, 87, 88, 55), (61, 86, 85, 54), (65, 57, 56, 64), (63, 65, 87, 85), (60, 62, 86, 61, 55, 88, 64, 56), (57, 65, 63, 59)])
me_cylinder_001.polygons.foreach_set('use_smooth', [True] * 83)
_uv = me_cylinder_001.uv_layers.new(name='UVMap')
_uv.uv.foreach_set('vector', [0.04919, 0.8531, 0.1581, 0.8508, 0.1584, 0.8614, 0.04951, 0.8649, 0.04951, 0.8649, 0.1584, 0.8614, 0.1588, 0.872, 0.04996, 0.8767, 0.04996, 0.8767, 0.1588, 0.872, 0.1594, 0.8826, 0.05053, 0.8885, 0.05053, 0.7707, 0.1593, 0.7766, 0.1588, 0.7872, 0.04996, 0.7824, 0.04996, 0.7824, 0.1588, 0.7872, 0.1584, 0.7977, 0.04951, 0.7942, 0.04951, 0.7942, 0.1584, 0.7977, 0.1581, 0.8084, 0.04919, 0.806, 0.04919, 0.806, 0.1581, 0.8084, 0.158, 0.819, 0.049, 0.8178, 0.049, 0.8178, 0.158, 0.819, 0.1579, 0.8296, 0.04894, 0.8296, 0.0002072, 0.3497, 0.0002639, 0.3227, 0.942, 0.3288, 0.9419, 0.3443, 0.049, 0.8413, 0.158, 0.8402, 0.1581, 0.8508, 0.04919, 0.8531, 0.04894, 0.8296, 0.1579, 0.8296, 0.158, 0.8402, 0.049, 0.8413, 0.1904, 0.09578, 0.2028, 0.09229, 0.2079, 0.1059, 0.1929, 0.11, 0.1776, 0.09692, 0.1904, 0.09578, 0.1929, 0.11, 0.1775, 0.1112, 0.1649, 0.0957, 0.1776, 0.09692, 0.1775, 0.1112, 0.1621, 0.1097, 0.1527, 0.09216, 0.1649, 0.0957, 0.1621, 0.1097, 0.1473, 0.1053, 0.1413, 0.08641, 0.1527, 0.09216, 0.1473, 0.1053, 0.1336, 0.09824, 0.1314, 0.07855, 0.1413, 0.08641, 0.1336, 0.09824, 0.1213, 0.08839, 0.1239, 0.06833, 0.1314, 0.07855, 0.1213, 0.08839, 0.1098, 0.07476, 0.225, 0.07861, 0.2339, 0.06833, 0.2483, 0.07744, 0.2351, 0.08994, 0.2145, 0.08654, 0.225, 0.07861, 0.2351, 0.08994, 0.222, 0.09911, 0.2028, 0.09229, 0.2145, 0.08654, 0.222, 0.09911, 0.2079, 0.1059, 0.0002087, 0.3791, 0.0002072, 0.3498, 0.9419, 0.3444, 0.9564, 0.3615, 0.0002072, 0.3498, 0.0002633, 0.3228, 0.942, 0.3289, 0.9419, 0.3444, 0.1336, 0.09824, 0.1473, 0.1053, 0.1435, 0.1156, 0.1279, 0.1077, 0.1213, 0.08839, 0.1336, 0.09824, 0.1279, 0.1077, 0.1138, 0.09702, 0.1098, 0.07476, 0.1213, 0.08839, 0.1138, 0.09702, 0.1008, 0.08384, 0.2351, 0.08994, 0.2483, 0.07744, 0.2555, 0.08686, 0.242, 0.09837, 0.222, 0.09911, 0.2351, 0.08994, 0.242, 0.09837, 0.2278, 0.1085, 0.0002633, 0.3228, 0.000286, 0.2936, 0.9564, 0.3118, 0.942, 0.3289, 0.04501, 0.6524, 0.04509, 0.6172, 0.958, 0.64, 0.9416, 0.6602, 0.0451, 0.7204, 0.04501, 0.6851, 0.9416, 0.6772, 0.958, 0.6974, 0.04501, 0.6522, 0.0451, 0.6169, 0.958, 0.6398, 0.9416, 0.66, 0.04501, 0.6849, 0.04501, 0.6522, 0.9416, 0.66, 0.9416, 0.677, 0.0002081, 0.379, 0.0002072, 0.3497, 0.9419, 0.3443, 0.9564, 0.3614, 0.0451, 0.7202, 0.04501, 0.6849, 0.9416, 0.677, 0.958, 0.6972, 0.04501, 0.6851, 0.04501, 0.6524, 0.9416, 0.6602, 0.9416, 0.6772, 0.1929, 0.11, 0.2079, 0.1059, 0.2119, 0.1161, 0.195, 0.1207, 0.1775, 0.1112, 0.1929, 0.11, 0.195, 0.1207, 0.1776, 0.1222, 0.1621, 0.1097, 0.1775, 0.1112, 0.1776, 0.1222, 0.1602, 0.1204, 0.1473, 0.1053, 0.1621, 0.1097, 0.1602, 0.1204, 0.1435, 0.1156, 0.2079, 0.1059, 0.222, 0.09911, 0.2278, 0.1085, 0.2119, 0.1161, 0.0002639, 0.3227, 0.0002871, 0.2935, 0.9564, 0.3117, 0.942, 0.3288, 0.1954, 0.07547, 0.1793, 0.0807, 0.1793, 0.05334, 0.1793, 0.0807, 0.1633, 0.07547, 0.1793, 0.05334, 0.1633, 0.07547, 0.1533, 0.06179, 0.1793, 0.05334, 0.1533, 0.06179, 0.1533, 0.04488, 0.1793, 0.05334, 0.1533, 0.04488, 0.1633, 0.0312, 0.1793, 0.05334, 0.1793, 0.02598, 0.1954, 0.0312, 0.1793, 0.05334, 0.1954, 0.0312, 0.2054, 0.04488, 0.1793, 0.05334, 0.2054, 0.04488, 0.2054, 0.06179, 0.1793, 0.05334, 0.2054, 0.06179, 0.1954, 0.07547, 0.1793, 0.05334, 0.1633, 0.0312, 0.1793, 0.02598, 0.1793, 0.05334, 0.4247, 0.2264, 0.4752, 0.2264, 0.4878, 0.246, 0.412, 0.246, 0.1303, 0.2301, 0.2065, 0.2301, 0.1938, 0.25, 0.143, 0.25, 0.358, 0.2454, 0.3582, 0.2277, 0.3733, 0.2279, 0.3731, 0.2456, 0.3916, 0.05866, 0.4467, 0.04913, 0.4467, 0.08454, 0.3916, 0.075, 0.2454, 0.2483, 0.2456, 0.2306, 0.2608, 0.2307, 0.2606, 0.2485, 0.2065, 0.2301, 0.2456, 0.2306, 0.2454, 0.2483, 0.1938, 0.25, 0.9564, 0.3615, 0.9419, 0.3444, 0.9998, 0.3367, 0.9419, 0.3444, 0.942, 0.3289, 0.9998, 0.3367, 0.942, 0.3289, 0.9564, 0.3118, 0.9998, 0.3367, 0.9564, 0.3614, 0.9419, 0.3443, 0.9998, 0.3366, 0.9419, 0.3443, 0.942, 0.3288, 0.9998, 0.3366, 0.942, 0.3288, 0.9564, 0.3117, 0.9998, 0.3366, 0.8986, 0.1966, 0.8815, 0.177, 0.9473, 0.1685, 0.8815, 0.177, 0.8815, 0.16, 0.9473, 0.1685, 0.8815, 0.16, 0.8986, 0.1404, 0.9473, 0.1685, 0.8327, 0.139, 0.8156, 0.1194, 0.8814, 0.1109, 0.8156, 0.1194, 0.8156, 0.1024, 0.8814, 0.1109, 0.8156, 0.1024, 0.8327, 0.08277, 0.8814, 0.1109, 0.7345, 0.1491, 0.7345, 0.1138, 0.789, 0.1138, 0.789, 0.1491, 0.7345, 0.1817, 0.7345, 0.1491, 0.789, 0.1491, 0.789, 0.1817, 0.7345, 0.217, 0.7345, 0.1817, 0.789, 0.1817, 0.789, 0.217, 0.7154, 0.1499, 0.7154, 0.1826, 0.6609, 0.1826, 0.6609, 0.1499, 0.7154, 0.1146, 0.7154, 0.1499, 0.6609, 0.1499, 0.6609, 0.1146, 0.7154, 0.1826, 0.7154, 0.2179, 0.6609, 0.2179, 0.6609, 0.1826, 0.142, 0.5559, 0.1751, 0.5437, 0.2078, 0.5437, 0.2409, 0.5559, 0.2078, 0.5682, 0.1751, 0.5682, 0.3733, 0.2279, 0.4247, 0.2264, 0.412, 0.246, 0.3731, 0.2456, 0.09124, 0.2306, 0.1303, 0.2301, 0.143, 0.25, 0.09142, 0.2483, 0.4752, 0.2264, 0.5266, 0.2279, 0.5268, 0.2456, 0.4878, 0.246, 0.5012, 0.04913, 0.5012, 0.08454, 0.4467, 0.08454, 0.4467, 0.04913, 0.5473, 0.1608, 0.5065, 0.1703, 0.4248, 0.1703, 0.3839, 0.1608, 0.3839, 0.1444, 0.4248, 0.1349, 0.5065, 0.1349, 0.5473, 0.1444, 0.5562, 0.075, 0.5012, 0.08454, 0.5012, 0.04913, 0.5562, 0.05866])
me_cylinder_001.use_remesh_preserve_volume = False
me_cylinder_001.use_remesh_preserve_attributes = False
me_cylinder_001.use_mirror_vertex_groups = False
me_cylinder_001.update()

# ---- objects
ob_camera = bpy.data.objects.new('Camera', cam_camera_001)
ob_cube_001 = bpy.data.objects.new('Cube.001', me_cube_001)
ob_cube = bpy.data.objects.new('Cube', me_cube)
ob_cylinder_001 = bpy.data.objects.new('Cylinder.001', me_cylinder_001)
ob_hemi = bpy.data.objects.new('Hemi', light_hemi)

# ---- transforms, parenting, visibility, modifiers, constraints
ob_camera.location = (0.0, 1.0, 6.1)
ob_camera.lineart.crease_threshold = 0.0
ob_cube_001.location = (-2.0, 0.0, 0.0)
ob_cube_001.lineart.crease_threshold = 0.0
ob_cube.location = (1.0, 0.0, 0.0)
ob_cube.lineart.crease_threshold = 0.0
ob_cylinder_001.location = (-2.0, 1.0, 0.0)
ob_cylinder_001.lineart.crease_threshold = 0.0
ob_hemi.location = (0.0, 2.319, 3.0)
ob_hemi.lineart.crease_threshold = 0.0

# ---- collection membership
col_collection_1.objects.link(ob_camera)
col_collection_1.objects.link(ob_cube_001)
col_collection_1.objects.link(ob_cube)
col_collection_1.objects.link(ob_cylinder_001)
col_collection_1.objects.link(ob_hemi)

# ---- scene / render settings (as saved in the file)
scene.camera = ob_camera
scene.frame_start = 1; scene.frame_end = 250; scene.frame_set(1)
scene.render.engine = 'BLENDER_EEVEE_NEXT'
scene.render.image_settings.color_mode = 'RGB'
scene.render.image_settings.compression = 90
scene.render.resolution_percentage = 50
scene.render.dither_intensity = 0.0
scene.render.bake_margin = 2
scene.cycles.use_denoising = False
scene.cycles.samples = 10
scene.cycles.sampling_pattern = 'TABULATED_SOBOL'
scene.cycles.light_sampling_threshold = 0.0
scene.cycles.use_adaptive_sampling = False
scene.cycles.use_light_tree = False
scene.cycles.blur_glossy = 0.0
scene.cycles.volume_bounces = 1
scene.cycles.pixel_filter_type = 'GAUSSIAN'
scene.cycles.sample_clamp_indirect = 0.0
scene.view_settings.view_transform = 'Standard'
bpy.context.view_layer.update()
